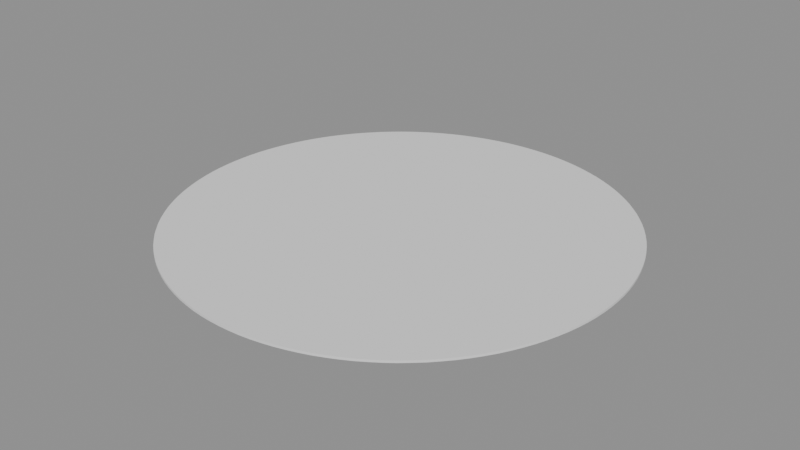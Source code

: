# Source: p0076.blend  (saved by Blender 4.5.90; exported with 4.5.12 LTS)
import bpy
from mathutils import Matrix  # noqa: F401  (used for matrix-valued properties, if any)

bpy.ops.wm.read_factory_settings(use_empty=True)
scene = bpy.context.scene
scene.name = 'Scene'

# ---- collections
col_asset_p0076 = bpy.data.collections.new('Asset_p0076'); scene.collection.children.link(col_asset_p0076)

# ---- meshes
me_cylinder = bpy.data.meshes.new('Cylinder')
me_cylinder.from_pydata([(0.0, 1.5, -0.0075), (0.0, 1.5, 0.0075), (0.0736, 1.498, -0.0075), (0.0736, 1.498, 0.0075), (0.147, 1.493, -0.0075), (0.147, 1.493, 0.0075), (0.2201, 1.484, -0.0075), (0.2201, 1.484, 0.0075), (0.2926, 1.471, -0.0075), (0.2926, 1.471, 0.0075), (0.3645, 1.455, -0.0075), (0.3645, 1.455, 0.0075), (0.4354, 1.435, -0.0075), (0.4354, 1.435, 0.0075), (0.5053, 1.412, -0.0075), (0.5053, 1.412, 0.0075), (0.574, 1.386, -0.0075), (0.574, 1.386, 0.0075), (0.6413, 1.356, -0.0075), (0.6413, 1.356, 0.0075), (0.7071, 1.323, -0.0075), (0.7071, 1.323, 0.0075), (0.7712, 1.287, -0.0075), (0.7712, 1.287, 0.0075), (0.8334, 1.247, -0.0075), (0.8334, 1.247, 0.0075), (0.8935, 1.205, -0.0075), (0.8935, 1.205, 0.0075), (0.9516, 1.16, -0.0075), (0.9516, 1.16, 0.0075), (1.007, 1.111, -0.0075), (1.007, 1.111, 0.0075), (1.061, 1.061, -0.0075), (1.061, 1.061, 0.0075), (1.111, 1.007, -0.0075), (1.111, 1.007, 0.0075), (1.16, 0.9516, -0.0075), (1.16, 0.9516, 0.0075), (1.205, 0.8935, -0.0075), (1.205, 0.8935, 0.0075), (1.247, 0.8334, -0.0075), (1.247, 0.8334, 0.0075), (1.287, 0.7712, -0.0075), (1.287, 0.7712, 0.0075), (1.323, 0.7071, -0.0075), (1.323, 0.7071, 0.0075), (1.356, 0.6413, -0.0075), (1.356, 0.6413, 0.0075), (1.386, 0.574, -0.0075), (1.386, 0.574, 0.0075), (1.412, 0.5053, -0.0075), (1.412, 0.5053, 0.0075), (1.435, 0.4354, -0.0075), (1.435, 0.4354, 0.0075), (1.455, 0.3645, -0.0075), (1.455, 0.3645, 0.0075), (1.471, 0.2926, -0.0075), (1.471, 0.2926, 0.0075), (1.484, 0.2201, -0.0075), (1.484, 0.2201, 0.0075), (1.493, 0.147, -0.0075), (1.493, 0.147, 0.0075), (1.498, 0.0736, -0.0075), (1.498, 0.0736, 0.0075), (1.5, 0.0, -0.0075), (1.5, 0.0, 0.0075), (1.498, -0.0736, -0.0075), (1.498, -0.0736, 0.0075), (1.493, -0.147, -0.0075), (1.493, -0.147, 0.0075), (1.484, -0.2201, -0.0075), (1.484, -0.2201, 0.0075), (1.471, -0.2926, -0.0075), (1.471, -0.2926, 0.0075), (1.455, -0.3645, -0.0075), (1.455, -0.3645, 0.0075), (1.435, -0.4354, -0.0075), (1.435, -0.4354, 0.0075), (1.412, -0.5053, -0.0075), (1.412, -0.5053, 0.0075), (1.386, -0.574, -0.0075), (1.386, -0.574, 0.0075), (1.356, -0.6413, -0.0075), (1.356, -0.6413, 0.0075), (1.323, -0.7071, -0.0075), (1.323, -0.7071, 0.0075), (1.287, -0.7712, -0.0075), (1.287, -0.7712, 0.0075), (1.247, -0.8334, -0.0075), (1.247, -0.8334, 0.0075), (1.205, -0.8935, -0.0075), (1.205, -0.8935, 0.0075), (1.16, -0.9516, -0.0075), (1.16, -0.9516, 0.0075), (1.111, -1.007, -0.0075), (1.111, -1.007, 0.0075), (1.061, -1.061, -0.0075), (1.061, -1.061, 0.0075), (1.007, -1.111, -0.0075), (1.007, -1.111, 0.0075), (0.9516, -1.16, -0.0075), (0.9516, -1.16, 0.0075), (0.8935, -1.205, -0.0075), (0.8935, -1.205, 0.0075), (0.8334, -1.247, -0.0075), (0.8334, -1.247, 0.0075), (0.7712, -1.287, -0.0075), (0.7712, -1.287, 0.0075), (0.7071, -1.323, -0.0075), (0.7071, -1.323, 0.0075), (0.6413, -1.356, -0.0075), (0.6413, -1.356, 0.0075), (0.574, -1.386, -0.0075), (0.574, -1.386, 0.0075), (0.5053, -1.412, -0.0075), (0.5053, -1.412, 0.0075), (0.4354, -1.435, -0.0075), (0.4354, -1.435, 0.0075), (0.3645, -1.455, -0.0075), (0.3645, -1.455, 0.0075), (0.2926, -1.471, -0.0075), (0.2926, -1.471, 0.0075), (0.2201, -1.484, -0.0075), (0.2201, -1.484, 0.0075), (0.147, -1.493, -0.0075), (0.147, -1.493, 0.0075), (0.0736, -1.498, -0.0075), (0.0736, -1.498, 0.0075), (0.0, -1.5, -0.0075), (0.0, -1.5, 0.0075), (-0.0736, -1.498, -0.0075), (-0.0736, -1.498, 0.0075), (-0.147, -1.493, -0.0075), (-0.147, -1.493, 0.0075), (-0.2201, -1.484, -0.0075), (-0.2201, -1.484, 0.0075), (-0.2926, -1.471, -0.0075), (-0.2926, -1.471, 0.0075), (-0.3645, -1.455, -0.0075), (-0.3645, -1.455, 0.0075), (-0.4354, -1.435, -0.0075), (-0.4354, -1.435, 0.0075), (-0.5053, -1.412, -0.0075), (-0.5053, -1.412, 0.0075), (-0.574, -1.386, -0.0075), (-0.574, -1.386, 0.0075), (-0.6413, -1.356, -0.0075), (-0.6413, -1.356, 0.0075), (-0.7071, -1.323, -0.0075), (-0.7071, -1.323, 0.0075), (-0.7712, -1.287, -0.0075), (-0.7712, -1.287, 0.0075), (-0.8334, -1.247, -0.0075), (-0.8334, -1.247, 0.0075), (-0.8935, -1.205, -0.0075), (-0.8935, -1.205, 0.0075), (-0.9516, -1.16, -0.0075), (-0.9516, -1.16, 0.0075), (-1.007, -1.111, -0.0075), (-1.007, -1.111, 0.0075), (-1.061, -1.061, -0.0075), (-1.061, -1.061, 0.0075), (-1.111, -1.007, -0.0075), (-1.111, -1.007, 0.0075), (-1.16, -0.9516, -0.0075), (-1.16, -0.9516, 0.0075), (-1.205, -0.8935, -0.0075), (-1.205, -0.8935, 0.0075), (-1.247, -0.8334, -0.0075), (-1.247, -0.8334, 0.0075), (-1.287, -0.7712, -0.0075), (-1.287, -0.7712, 0.0075), (-1.323, -0.7071, -0.0075), (-1.323, -0.7071, 0.0075), (-1.356, -0.6413, -0.0075), (-1.356, -0.6413, 0.0075), (-1.386, -0.574, -0.0075), (-1.386, -0.574, 0.0075), (-1.412, -0.5053, -0.0075), (-1.412, -0.5053, 0.0075), (-1.435, -0.4354, -0.0075), (-1.435, -0.4354, 0.0075), (-1.455, -0.3645, -0.0075), (-1.455, -0.3645, 0.0075), (-1.471, -0.2926, -0.0075), (-1.471, -0.2926, 0.0075), (-1.484, -0.2201, -0.0075), (-1.484, -0.2201, 0.0075), (-1.493, -0.147, -0.0075), (-1.493, -0.147, 0.0075), (-1.498, -0.0736, -0.0075), (-1.498, -0.0736, 0.0075), (-1.5, 0.0, -0.0075), (-1.5, 0.0, 0.0075), (-1.498, 0.0736, -0.0075), (-1.498, 0.0736, 0.0075), (-1.493, 0.147, -0.0075), (-1.493, 0.147, 0.0075), (-1.484, 0.2201, -0.0075), (-1.484, 0.2201, 0.0075), (-1.471, 0.2926, -0.0075), (-1.471, 0.2926, 0.0075), (-1.455, 0.3645, -0.0075), (-1.455, 0.3645, 0.0075), (-1.435, 0.4354, -0.0075), (-1.435, 0.4354, 0.0075), (-1.412, 0.5053, -0.0075), (-1.412, 0.5053, 0.0075), (-1.386, 0.574, -0.0075), (-1.386, 0.574, 0.0075), (-1.356, 0.6413, -0.0075), (-1.356, 0.6413, 0.0075), (-1.323, 0.7071, -0.0075), (-1.323, 0.7071, 0.0075), (-1.287, 0.7712, -0.0075), (-1.287, 0.7712, 0.0075), (-1.247, 0.8334, -0.0075), (-1.247, 0.8334, 0.0075), (-1.205, 0.8935, -0.0075), (-1.205, 0.8935, 0.0075), (-1.16, 0.9516, -0.0075), (-1.16, 0.9516, 0.0075), (-1.111, 1.007, -0.0075), (-1.111, 1.007, 0.0075), (-1.061, 1.061, -0.0075), (-1.061, 1.061, 0.0075), (-1.007, 1.111, -0.0075), (-1.007, 1.111, 0.0075), (-0.9516, 1.16, -0.0075), (-0.9516, 1.16, 0.0075), (-0.8935, 1.205, -0.0075), (-0.8935, 1.205, 0.0075), (-0.8334, 1.247, -0.0075), (-0.8334, 1.247, 0.0075), (-0.7712, 1.287, -0.0075), (-0.7712, 1.287, 0.0075), (-0.7071, 1.323, -0.0075), (-0.7071, 1.323, 0.0075), (-0.6413, 1.356, -0.0075), (-0.6413, 1.356, 0.0075), (-0.574, 1.386, -0.0075), (-0.574, 1.386, 0.0075), (-0.5053, 1.412, -0.0075), (-0.5053, 1.412, 0.0075), (-0.4354, 1.435, -0.0075), (-0.4354, 1.435, 0.0075), (-0.3645, 1.455, -0.0075), (-0.3645, 1.455, 0.0075), (-0.2926, 1.471, -0.0075), (-0.2926, 1.471, 0.0075), (-0.2201, 1.484, -0.0075), (-0.2201, 1.484, 0.0075), (-0.147, 1.493, -0.0075), (-0.147, 1.493, 0.0075), (-0.0736, 1.498, -0.0075), (-0.0736, 1.498, 0.0075)], [], [(0, 1, 3, 2), (2, 3, 5, 4), (4, 5, 7, 6), (6, 7, 9, 8), (8, 9, 11, 10), (10, 11, 13, 12), (12, 13, 15, 14), (14, 15, 17, 16), (16, 17, 19, 18), (18, 19, 21, 20), (20, 21, 23, 22), (22, 23, 25, 24), (24, 25, 27, 26), (26, 27, 29, 28), (28, 29, 31, 30), (30, 31, 33, 32), (32, 33, 35, 34), (34, 35, 37, 36), (36, 37, 39, 38), (38, 39, 41, 40), (40, 41, 43, 42), (42, 43, 45, 44), (44, 45, 47, 46), (46, 47, 49, 48), (48, 49, 51, 50), (50, 51, 53, 52), (52, 53, 55, 54), (54, 55, 57, 56), (56, 57, 59, 58), (58, 59, 61, 60), (60, 61, 63, 62), (62, 63, 65, 64), (64, 65, 67, 66), (66, 67, 69, 68), (68, 69, 71, 70), (70, 71, 73, 72), (72, 73, 75, 74), (74, 75, 77, 76), (76, 77, 79, 78), (78, 79, 81, 80), (80, 81, 83, 82), (82, 83, 85, 84), (84, 85, 87, 86), (86, 87, 89, 88), (88, 89, 91, 90), (90, 91, 93, 92), (92, 93, 95, 94), (94, 95, 97, 96), (96, 97, 99, 98), (98, 99, 101, 100), (100, 101, 103, 102), (102, 103, 105, 104), (104, 105, 107, 106), (106, 107, 109, 108), (108, 109, 111, 110), (110, 111, 113, 112), (112, 113, 115, 114), (114, 115, 117, 116), (116, 117, 119, 118), (118, 119, 121, 120), (120, 121, 123, 122), (122, 123, 125, 124), (124, 125, 127, 126), (126, 127, 129, 128), (128, 129, 131, 130), (130, 131, 133, 132), (132, 133, 135, 134), (134, 135, 137, 136), (136, 137, 139, 138), (138, 139, 141, 140), (140, 141, 143, 142), (142, 143, 145, 144), (144, 145, 147, 146), (146, 147, 149, 148), (148, 149, 151, 150), (150, 151, 153, 152), (152, 153, 155, 154), (154, 155, 157, 156), (156, 157, 159, 158), (158, 159, 161, 160), (160, 161, 163, 162), (162, 163, 165, 164), (164, 165, 167, 166), (166, 167, 169, 168), (168, 169, 171, 170), (170, 171, 173, 172), (172, 173, 175, 174), (174, 175, 177, 176), (176, 177, 179, 178), (178, 179, 181, 180), (180, 181, 183, 182), (182, 183, 185, 184), (184, 185, 187, 186), (186, 187, 189, 188), (188, 189, 191, 190), (190, 191, 193, 192), (192, 193, 195, 194), (194, 195, 197, 196), (196, 197, 199, 198), (198, 199, 201, 200), (200, 201, 203, 202), (202, 203, 205, 204), (204, 205, 207, 206), (206, 207, 209, 208), (208, 209, 211, 210), (210, 211, 213, 212), (212, 213, 215, 214), (214, 215, 217, 216), (216, 217, 219, 218), (218, 219, 221, 220), (220, 221, 223, 222), (222, 223, 225, 224), (224, 225, 227, 226), (226, 227, 229, 228), (228, 229, 231, 230), (230, 231, 233, 232), (232, 233, 235, 234), (234, 235, 237, 236), (236, 237, 239, 238), (238, 239, 241, 240), (240, 241, 243, 242), (242, 243, 245, 244), (244, 245, 247, 246), (246, 247, 249, 248), (248, 249, 251, 250), (250, 251, 253, 252), (3, 1, 255, 253, 251, 249, 247, 245, 243, 241, 239, 237, 235, 233, 231, 229, 227, 225, 223, 221, 219, 217, 215, 213, 211, 209, 207, 205, 203, 201, 199, 197, 195, 193, 191, 189, 187, 185, 183, 181, 179, 177, 175, 173, 171, 169, 167, 165, 163, 161, 159, 157, 155, 153, 151, 149, 147, 145, 143, 141, 139, 137, 135, 133, 131, 129, 127, 125, 123, 121, 119, 117, 115, 113, 111, 109, 107, 105, 103, 101, 99, 97, 95, 93, 91, 89, 87, 85, 83, 81, 79, 77, 75, 73, 71, 69, 67, 65, 63, 61, 59, 57, 55, 53, 51, 49, 47, 45, 43, 41, 39, 37, 35, 33, 31, 29, 27, 25, 23, 21, 19, 17, 15, 13, 11, 9, 7, 5), (252, 253, 255, 254), (254, 255, 1, 0), (0, 2, 4, 6, 8, 10, 12, 14, 16, 18, 20, 22, 24, 26, 28, 30, 32, 34, 36, 38, 40, 42, 44, 46, 48, 50, 52, 54, 56, 58, 60, 62, 64, 66, 68, 70, 72, 74, 76, 78, 80, 82, 84, 86, 88, 90, 92, 94, 96, 98, 100, 102, 104, 106, 108, 110, 112, 114, 116, 118, 120, 122, 124, 126, 128, 130, 132, 134, 136, 138, 140, 142, 144, 146, 148, 150, 152, 154, 156, 158, 160, 162, 164, 166, 168, 170, 172, 174, 176, 178, 180, 182, 184, 186, 188, 190, 192, 194, 196, 198, 200, 202, 204, 206, 208, 210, 212, 214, 216, 218, 220, 222, 224, 226, 228, 230, 232, 234, 236, 238, 240, 242, 244, 246, 248, 250, 252, 254)])
_uv = me_cylinder.uv_layers.new(name='UVMap')
_uv.uv.foreach_set('vector', [1.0, 0.5, 1.0, 1.0, 0.9922, 1.0, 0.9922, 0.5, 0.9922, 0.5, 0.9922, 1.0, 0.9844, 1.0, 0.9844, 0.5, 0.9844, 0.5, 0.9844, 1.0, 0.9766, 1.0, 0.9766, 0.5, 0.9766, 0.5, 0.9766, 1.0, 0.9688, 1.0, 0.9688, 0.5, 0.9688, 0.5, 0.9688, 1.0, 0.9609, 1.0, 0.9609, 0.5, 0.9609, 0.5, 0.9609, 1.0, 0.9531, 1.0, 0.9531, 0.5, 0.9531, 0.5, 0.9531, 1.0, 0.9453, 1.0, 0.9453, 0.5, 0.9453, 0.5, 0.9453, 1.0, 0.9375, 1.0, 0.9375, 0.5, 0.9375, 0.5, 0.9375, 1.0, 0.9297, 1.0, 0.9297, 0.5, 0.9297, 0.5, 0.9297, 1.0, 0.9219, 1.0, 0.9219, 0.5, 0.9219, 0.5, 0.9219, 1.0, 0.9141, 1.0, 0.9141, 0.5, 0.9141, 0.5, 0.9141, 1.0, 0.9062, 1.0, 0.9062, 0.5, 0.9062, 0.5, 0.9062, 1.0, 0.8984, 1.0, 0.8984, 0.5, 0.8984, 0.5, 0.8984, 1.0, 0.8906, 1.0, 0.8906, 0.5, 0.8906, 0.5, 0.8906, 1.0, 0.8828, 1.0, 0.8828, 0.5, 0.8828, 0.5, 0.8828, 1.0, 0.875, 1.0, 0.875, 0.5, 0.875, 0.5, 0.875, 1.0, 0.8672, 1.0, 0.8672, 0.5, 0.8672, 0.5, 0.8672, 1.0, 0.8594, 1.0, 0.8594, 0.5, 0.8594, 0.5, 0.8594, 1.0, 0.8516, 1.0, 0.8516, 0.5, 0.8516, 0.5, 0.8516, 1.0, 0.8438, 1.0, 0.8438, 0.5, 0.8438, 0.5, 0.8438, 1.0, 0.8359, 1.0, 0.8359, 0.5, 0.8359, 0.5, 0.8359, 1.0, 0.8281, 1.0, 0.8281, 0.5, 0.8281, 0.5, 0.8281, 1.0, 0.8203, 1.0, 0.8203, 0.5, 0.8203, 0.5, 0.8203, 1.0, 0.8125, 1.0, 0.8125, 0.5, 0.8125, 0.5, 0.8125, 1.0, 0.8047, 1.0, 0.8047, 0.5, 0.8047, 0.5, 0.8047, 1.0, 0.7969, 1.0, 0.7969, 0.5, 0.7969, 0.5, 0.7969, 1.0, 0.7891, 1.0, 0.7891, 0.5, 0.7891, 0.5, 0.7891, 1.0, 0.7812, 1.0, 0.7812, 0.5, 0.7812, 0.5, 0.7812, 1.0, 0.7734, 1.0, 0.7734, 0.5, 0.7734, 0.5, 0.7734, 1.0, 0.7656, 1.0, 0.7656, 0.5, 0.7656, 0.5, 0.7656, 1.0, 0.7578, 1.0, 0.7578, 0.5, 0.7578, 0.5, 0.7578, 1.0, 0.75, 1.0, 0.75, 0.5, 0.75, 0.5, 0.75, 1.0, 0.7422, 1.0, 0.7422, 0.5, 0.7422, 0.5, 0.7422, 1.0, 0.7344, 1.0, 0.7344, 0.5, 0.7344, 0.5, 0.7344, 1.0, 0.7266, 1.0, 0.7266, 0.5, 0.7266, 0.5, 0.7266, 1.0, 0.7188, 1.0, 0.7188, 0.5, 0.7188, 0.5, 0.7188, 1.0, 0.7109, 1.0, 0.7109, 0.5, 0.7109, 0.5, 0.7109, 1.0, 0.7031, 1.0, 0.7031, 0.5, 0.7031, 0.5, 0.7031, 1.0, 0.6953, 1.0, 0.6953, 0.5, 0.6953, 0.5, 0.6953, 1.0, 0.6875, 1.0, 0.6875, 0.5, 0.6875, 0.5, 0.6875, 1.0, 0.6797, 1.0, 0.6797, 0.5, 0.6797, 0.5, 0.6797, 1.0, 0.6719, 1.0, 0.6719, 0.5, 0.6719, 0.5, 0.6719, 1.0, 0.6641, 1.0, 0.6641, 0.5, 0.6641, 0.5, 0.6641, 1.0, 0.6562, 1.0, 0.6562, 0.5, 0.6562, 0.5, 0.6562, 1.0, 0.6484, 1.0, 0.6484, 0.5, 0.6484, 0.5, 0.6484, 1.0, 0.6406, 1.0, 0.6406, 0.5, 0.6406, 0.5, 0.6406, 1.0, 0.6328, 1.0, 0.6328, 0.5, 0.6328, 0.5, 0.6328, 1.0, 0.625, 1.0, 0.625, 0.5, 0.625, 0.5, 0.625, 1.0, 0.6172, 1.0, 0.6172, 0.5, 0.6172, 0.5, 0.6172, 1.0, 0.6094, 1.0, 0.6094, 0.5, 0.6094, 0.5, 0.6094, 1.0, 0.6016, 1.0, 0.6016, 0.5, 0.6016, 0.5, 0.6016, 1.0, 0.5938, 1.0, 0.5938, 0.5, 0.5938, 0.5, 0.5938, 1.0, 0.5859, 1.0, 0.5859, 0.5, 0.5859, 0.5, 0.5859, 1.0, 0.5781, 1.0, 0.5781, 0.5, 0.5781, 0.5, 0.5781, 1.0, 0.5703, 1.0, 0.5703, 0.5, 0.5703, 0.5, 0.5703, 1.0, 0.5625, 1.0, 0.5625, 0.5, 0.5625, 0.5, 0.5625, 1.0, 0.5547, 1.0, 0.5547, 0.5, 0.5547, 0.5, 0.5547, 1.0, 0.5469, 1.0, 0.5469, 0.5, 0.5469, 0.5, 0.5469, 1.0, 0.5391, 1.0, 0.5391, 0.5, 0.5391, 0.5, 0.5391, 1.0, 0.5312, 1.0, 0.5312, 0.5, 0.5312, 0.5, 0.5312, 1.0, 0.5234, 1.0, 0.5234, 0.5, 0.5234, 0.5, 0.5234, 1.0, 0.5156, 1.0, 0.5156, 0.5, 0.5156, 0.5, 0.5156, 1.0, 0.5078, 1.0, 0.5078, 0.5, 0.5078, 0.5, 0.5078, 1.0, 0.5, 1.0, 0.5, 0.5, 0.5, 0.5, 0.5, 1.0, 0.4922, 1.0, 0.4922, 0.5, 0.4922, 0.5, 0.4922, 1.0, 0.4844, 1.0, 0.4844, 0.5, 0.4844, 0.5, 0.4844, 1.0, 0.4766, 1.0, 0.4766, 0.5, 0.4766, 0.5, 0.4766, 1.0, 0.4688, 1.0, 0.4688, 0.5, 0.4688, 0.5, 0.4688, 1.0, 0.4609, 1.0, 0.4609, 0.5, 0.4609, 0.5, 0.4609, 1.0, 0.4531, 1.0, 0.4531, 0.5, 0.4531, 0.5, 0.4531, 1.0, 0.4453, 1.0, 0.4453, 0.5, 0.4453, 0.5, 0.4453, 1.0, 0.4375, 1.0, 0.4375, 0.5, 0.4375, 0.5, 0.4375, 1.0, 0.4297, 1.0, 0.4297, 0.5, 0.4297, 0.5, 0.4297, 1.0, 0.4219, 1.0, 0.4219, 0.5, 0.4219, 0.5, 0.4219, 1.0, 0.4141, 1.0, 0.4141, 0.5, 0.4141, 0.5, 0.4141, 1.0, 0.4062, 1.0, 0.4062, 0.5, 0.4062, 0.5, 0.4062, 1.0, 0.3984, 1.0, 0.3984, 0.5, 0.3984, 0.5, 0.3984, 1.0, 0.3906, 1.0, 0.3906, 0.5, 0.3906, 0.5, 0.3906, 1.0, 0.3828, 1.0, 0.3828, 0.5, 0.3828, 0.5, 0.3828, 1.0, 0.375, 1.0, 0.375, 0.5, 0.375, 0.5, 0.375, 1.0, 0.3672, 1.0, 0.3672, 0.5, 0.3672, 0.5, 0.3672, 1.0, 0.3594, 1.0, 0.3594, 0.5, 0.3594, 0.5, 0.3594, 1.0, 0.3516, 1.0, 0.3516, 0.5, 0.3516, 0.5, 0.3516, 1.0, 0.3438, 1.0, 0.3438, 0.5, 0.3438, 0.5, 0.3438, 1.0, 0.3359, 1.0, 0.3359, 0.5, 0.3359, 0.5, 0.3359, 1.0, 0.3281, 1.0, 0.3281, 0.5, 0.3281, 0.5, 0.3281, 1.0, 0.3203, 1.0, 0.3203, 0.5, 0.3203, 0.5, 0.3203, 1.0, 0.3125, 1.0, 0.3125, 0.5, 0.3125, 0.5, 0.3125, 1.0, 0.3047, 1.0, 0.3047, 0.5, 0.3047, 0.5, 0.3047, 1.0, 0.2969, 1.0, 0.2969, 0.5, 0.2969, 0.5, 0.2969, 1.0, 0.2891, 1.0, 0.2891, 0.5, 0.2891, 0.5, 0.2891, 1.0, 0.2812, 1.0, 0.2812, 0.5, 0.2812, 0.5, 0.2812, 1.0, 0.2734, 1.0, 0.2734, 0.5, 0.2734, 0.5, 0.2734, 1.0, 0.2656, 1.0, 0.2656, 0.5, 0.2656, 0.5, 0.2656, 1.0, 0.2578, 1.0, 0.2578, 0.5, 0.2578, 0.5, 0.2578, 1.0, 0.25, 1.0, 0.25, 0.5, 0.25, 0.5, 0.25, 1.0, 0.2422, 1.0, 0.2422, 0.5, 0.2422, 0.5, 0.2422, 1.0, 0.2344, 1.0, 0.2344, 0.5, 0.2344, 0.5, 0.2344, 1.0, 0.2266, 1.0, 0.2266, 0.5, 0.2266, 0.5, 0.2266, 1.0, 0.2188, 1.0, 0.2188, 0.5, 0.2188, 0.5, 0.2188, 1.0, 0.2109, 1.0, 0.2109, 0.5, 0.2109, 0.5, 0.2109, 1.0, 0.2031, 1.0, 0.2031, 0.5, 0.2031, 0.5, 0.2031, 1.0, 0.1953, 1.0, 0.1953, 0.5, 0.1953, 0.5, 0.1953, 1.0, 0.1875, 1.0, 0.1875, 0.5, 0.1875, 0.5, 0.1875, 1.0, 0.1797, 1.0, 0.1797, 0.5, 0.1797, 0.5, 0.1797, 1.0, 0.1719, 1.0, 0.1719, 0.5, 0.1719, 0.5, 0.1719, 1.0, 0.1641, 1.0, 0.1641, 0.5, 0.1641, 0.5, 0.1641, 1.0, 0.1562, 1.0, 0.1562, 0.5, 0.1562, 0.5, 0.1562, 1.0, 0.1484, 1.0, 0.1484, 0.5, 0.1484, 0.5, 0.1484, 1.0, 0.1406, 1.0, 0.1406, 0.5, 0.1406, 0.5, 0.1406, 1.0, 0.1328, 1.0, 0.1328, 0.5, 0.1328, 0.5, 0.1328, 1.0, 0.125, 1.0, 0.125, 0.5, 0.125, 0.5, 0.125, 1.0, 0.1172, 1.0, 0.1172, 0.5, 0.1172, 0.5, 0.1172, 1.0, 0.1094, 1.0, 0.1094, 0.5, 0.1094, 0.5, 0.1094, 1.0, 0.1016, 1.0, 0.1016, 0.5, 0.1016, 0.5, 0.1016, 1.0, 0.09375, 1.0, 0.09375, 0.5, 0.09375, 0.5, 0.09375, 1.0, 0.08594, 1.0, 0.08594, 0.5, 0.08594, 0.5, 0.08594, 1.0, 0.07812, 1.0, 0.07812, 0.5, 0.07812, 0.5, 0.07812, 1.0, 0.07031, 1.0, 0.07031, 0.5, 0.07031, 0.5, 0.07031, 1.0, 0.0625, 1.0, 0.0625, 0.5, 0.0625, 0.5, 0.0625, 1.0, 0.05469, 1.0, 0.05469, 0.5, 0.05469, 0.5, 0.05469, 1.0, 0.04688, 1.0, 0.04688, 0.5, 0.04688, 0.5, 0.04688, 1.0, 0.03906, 1.0, 0.03906, 0.5, 0.03906, 0.5, 0.03906, 1.0, 0.03125, 1.0, 0.03125, 0.5, 0.03125, 0.5, 0.03125, 1.0, 0.02344, 1.0, 0.02344, 0.5, 0.02344, 0.5, 0.02344, 1.0, 0.01562, 1.0, 0.01562, 0.5, 0.2618, 0.4897, 0.25, 0.49, 0.2382, 0.4897, 0.2265, 0.4888, 0.2148, 0.4874, 0.2032, 0.4854, 0.1917, 0.4828, 0.1803, 0.4797, 0.1691, 0.476, 0.1582, 0.4717, 0.1474, 0.467, 0.1369, 0.4617, 0.1266, 0.4559, 0.1167, 0.4496, 0.107, 0.4428, 0.09775, 0.4355, 0.08883, 0.4278, 0.08029, 0.4197, 0.07217, 0.4112, 0.06448, 0.4023, 0.05723, 0.393, 0.05045, 0.3833, 0.04415, 0.3734, 0.03834, 0.3631, 0.03304, 0.3526, 0.02827, 0.3418, 0.02403, 0.3309, 0.02033, 0.3197, 0.01719, 0.3083, 0.01461, 0.2968, 0.0126, 0.2852, 0.01116, 0.2735, 0.01029, 0.2618, 0.01, 0.25, 0.01029, 0.2382, 0.01116, 0.2265, 0.0126, 0.2148, 0.01461, 0.2032, 0.01719, 0.1917, 0.02033, 0.1803, 0.02403, 0.1691, 0.02827, 0.1582, 0.03304, 0.1474, 0.03834, 0.1369, 0.04415, 0.1266, 0.05045, 0.1167, 0.05723, 0.107, 0.06448, 0.09775, 0.07217, 0.08883, 0.08029, 0.08029, 0.08883, 0.07217, 0.09775, 0.06448, 0.107, 0.05723, 0.1167, 0.05045, 0.1266, 0.04415, 0.1369, 0.03834, 0.1474, 0.03304, 0.1582, 0.02827, 0.1691, 0.02403, 0.1803, 0.02033, 0.1917, 0.01719, 0.2032, 0.01461, 0.2148, 0.0126, 0.2265, 0.01116, 0.2382, 0.01029, 0.25, 0.01, 0.2618, 0.01029, 0.2735, 0.01116, 0.2852, 0.0126, 0.2968, 0.01461, 0.3083, 0.01719, 0.3197, 0.02033, 0.3309, 0.02403, 0.3418, 0.02827, 0.3526, 0.03304, 0.3631, 0.03834, 0.3734, 0.04415, 0.3833, 0.05045, 0.393, 0.05723, 0.4023, 0.06448, 0.4112, 0.07217, 0.4197, 0.08029, 0.4278, 0.08883, 0.4355, 0.09775, 0.4428, 0.107, 0.4496, 0.1167, 0.4559, 0.1266, 0.4617, 0.1369, 0.467, 0.1474, 0.4717, 0.1582, 0.476, 0.1691, 0.4797, 0.1803, 0.4828, 0.1917, 0.4854, 0.2032, 0.4874, 0.2148, 0.4888, 0.2265, 0.4897, 0.2382, 0.49, 0.25, 0.4897, 0.2618, 0.4888, 0.2735, 0.4874, 0.2852, 0.4854, 0.2968, 0.4828, 0.3083, 0.4797, 0.3197, 0.476, 0.3309, 0.4717, 0.3418, 0.467, 0.3526, 0.4617, 0.3631, 0.4559, 0.3734, 0.4496, 0.3833, 0.4428, 0.393, 0.4355, 0.4023, 0.4278, 0.4112, 0.4197, 0.4197, 0.4112, 0.4278, 0.4023, 0.4355, 0.393, 0.4428, 0.3833, 0.4496, 0.3734, 0.4559, 0.3631, 0.4617, 0.3526, 0.467, 0.3418, 0.4717, 0.3309, 0.476, 0.3197, 0.4797, 0.3083, 0.4828, 0.2968, 0.4854, 0.2852, 0.4874, 0.2735, 0.4888, 0.01562, 0.5, 0.01562, 1.0, 0.007812, 1.0, 0.007812, 0.5, 0.007812, 0.5, 0.007812, 1.0, 0.0, 1.0, 0.0, 0.5, 0.75, 0.49, 0.7618, 0.4897, 0.7735, 0.4888, 0.7852, 0.4874, 0.7968, 0.4854, 0.8083, 0.4828, 0.8197, 0.4797, 0.8309, 0.476, 0.8418, 0.4717, 0.8526, 0.467, 0.8631, 0.4617, 0.8734, 0.4559, 0.8833, 0.4496, 0.893, 0.4428, 0.9023, 0.4355, 0.9112, 0.4278, 0.9197, 0.4197, 0.9278, 0.4112, 0.9355, 0.4023, 0.9428, 0.393, 0.9496, 0.3833, 0.9559, 0.3734, 0.9617, 0.3631, 0.967, 0.3526, 0.9717, 0.3418, 0.976, 0.3309, 0.9797, 0.3197, 0.9828, 0.3083, 0.9854, 0.2968, 0.9874, 0.2852, 0.9888, 0.2735, 0.9897, 0.2618, 0.99, 0.25, 0.9897, 0.2382, 0.9888, 0.2265, 0.9874, 0.2148, 0.9854, 0.2032, 0.9828, 0.1917, 0.9797, 0.1803, 0.976, 0.1691, 0.9717, 0.1582, 0.967, 0.1474, 0.9617, 0.1369, 0.9559, 0.1266, 0.9496, 0.1167, 0.9428, 0.107, 0.9355, 0.09775, 0.9278, 0.08883, 0.9197, 0.08029, 0.9112, 0.07217, 0.9023, 0.06448, 0.893, 0.05723, 0.8833, 0.05045, 0.8734, 0.04415, 0.8631, 0.03834, 0.8526, 0.03304, 0.8418, 0.02827, 0.8309, 0.02403, 0.8197, 0.02033, 0.8083, 0.01719, 0.7968, 0.01461, 0.7852, 0.0126, 0.7735, 0.01116, 0.7618, 0.01029, 0.75, 0.01, 0.7382, 0.01029, 0.7265, 0.01116, 0.7148, 0.0126, 0.7032, 0.01461, 0.6917, 0.01719, 0.6803, 0.02033, 0.6691, 0.02403, 0.6582, 0.02827, 0.6474, 0.03304, 0.6369, 0.03834, 0.6266, 0.04415, 0.6167, 0.05045, 0.607, 0.05723, 0.5977, 0.06448, 0.5888, 0.07217, 0.5803, 0.08029, 0.5722, 0.08883, 0.5645, 0.09775, 0.5572, 0.107, 0.5504, 0.1167, 0.5441, 0.1266, 0.5383, 0.1369, 0.533, 0.1474, 0.5283, 0.1582, 0.524, 0.1691, 0.5203, 0.1803, 0.5172, 0.1917, 0.5146, 0.2032, 0.5126, 0.2148, 0.5112, 0.2265, 0.5103, 0.2382, 0.51, 0.25, 0.5103, 0.2618, 0.5112, 0.2735, 0.5126, 0.2852, 0.5146, 0.2968, 0.5172, 0.3083, 0.5203, 0.3197, 0.524, 0.3309, 0.5283, 0.3418, 0.533, 0.3526, 0.5383, 0.3631, 0.5441, 0.3734, 0.5504, 0.3833, 0.5572, 0.393, 0.5645, 0.4023, 0.5722, 0.4112, 0.5803, 0.4197, 0.5888, 0.4278, 0.5977, 0.4355, 0.607, 0.4428, 0.6167, 0.4496, 0.6266, 0.4559, 0.6369, 0.4617, 0.6474, 0.467, 0.6582, 0.4717, 0.6691, 0.476, 0.6803, 0.4797, 0.6917, 0.4828, 0.7032, 0.4854, 0.7148, 0.4874, 0.7265, 0.4888, 0.7382, 0.4897])
me_cylinder.update()

# ---- objects
ob_alfombracircular = bpy.data.objects.new('AlfombraCircular', me_cylinder)

# ---- transforms, parenting, visibility, modifiers, constraints
ob_alfombracircular.location = (0.0, 0.0, 0.0075)

# ---- collection membership
col_asset_p0076.objects.link(ob_alfombracircular)

# ---- scene / render settings (as saved in the file)
scene.frame_start = 1; scene.frame_end = 250; scene.frame_set(1)
scene.render.engine = 'BLENDER_EEVEE_NEXT'
bpy.context.view_layer.update()

# ---- added for rendering (the .blend has no active camera and no usable light): camera, sun + grey world if the file has none
cam_auto = bpy.data.cameras.new('AutoCamera')
cam_auto.lens = 50.0
cam_auto.sensor_width = 36.0
cam_auto.clip_end = 1000.0
ob_auto_camera = bpy.data.objects.new('AutoCamera', cam_auto)
scene.collection.objects.link(ob_auto_camera)
ob_auto_camera.location = (3.92542, -4.7105, 3.14784)
ob_auto_camera.rotation_euler = (1.09748, -7.21219e-08, 0.694738)
scene.camera = ob_auto_camera
light_auto_sun = bpy.data.lights.new('AutoSun', 'SUN')
light_auto_sun.energy = 3.0
light_auto_sun.angle = 0.0523599
ob_auto_sun = bpy.data.objects.new('AutoSun', light_auto_sun)
scene.collection.objects.link(ob_auto_sun)
ob_auto_sun.rotation_euler = (0.872665, 0.174533, 0.523599)
if scene.world is None:
    world_auto = bpy.data.worlds.new('AutoWorld')
    world_auto.color = (0.3, 0.3, 0.3)
    scene.world = world_auto
bpy.context.view_layer.update()
